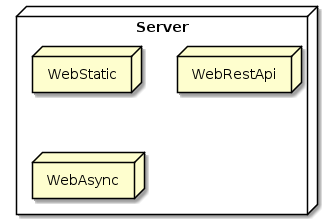

The diagram above was rendered by PlantUML. Its source (embedded in the PNG):
@startuml
node Server{
  node WebStatic
  node WebRestApi
  node WebAsync
}
@enduml